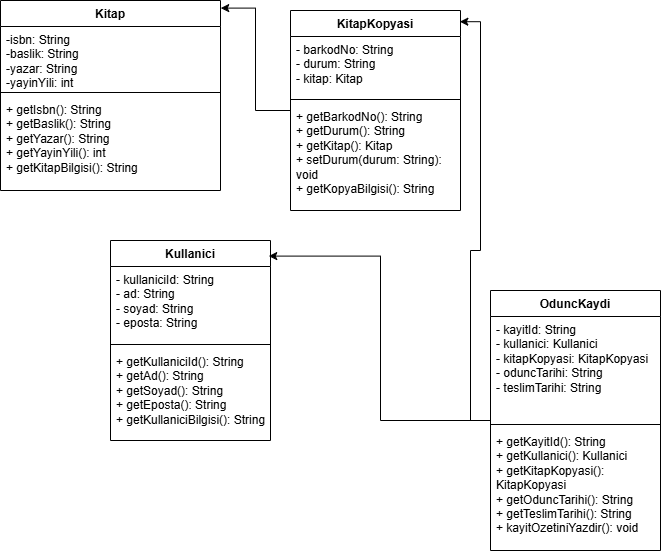

The diagram above was exported from draw.io. Its source (the exported page's mxGraphModel, read from the mxfile embedded in the PNG):
<mxGraphModel dx="951" dy="660" grid="1" gridSize="10" guides="1" tooltips="1" connect="1" arrows="1" fold="1" page="1" pageScale="1" pageWidth="827" pageHeight="1169" math="0" shadow="0">
  <root>
    <mxCell id="0" />
    <mxCell id="1" parent="0" />
    <mxCell id="mIYUEjp0RuaHQM0i_CZa-1" parent="1" style="swimlane;fontStyle=1;align=center;verticalAlign=top;childLayout=stackLayout;horizontal=1;startSize=26;horizontalStack=0;resizeParent=1;resizeParentMax=0;resizeLast=0;collapsible=1;marginBottom=0;whiteSpace=wrap;html=1;" value="Kitap" vertex="1">
      <mxGeometry height="190" width="220" x="20" y="20" as="geometry" />
    </mxCell>
    <mxCell id="mIYUEjp0RuaHQM0i_CZa-2" parent="mIYUEjp0RuaHQM0i_CZa-1" style="text;strokeColor=none;fillColor=none;align=left;verticalAlign=top;spacingLeft=4;spacingRight=4;overflow=hidden;rotatable=0;points=[[0,0.5],[1,0.5]];portConstraint=eastwest;whiteSpace=wrap;html=1;" value="-isbn: String&lt;div&gt;-baslik: String&lt;/div&gt;&lt;div&gt;-yazar: String&lt;/div&gt;&lt;div&gt;-yayinYili: int&lt;/div&gt;&lt;div&gt;&lt;br&gt;&lt;/div&gt;" vertex="1">
      <mxGeometry height="62" width="220" y="26" as="geometry" />
    </mxCell>
    <mxCell id="mIYUEjp0RuaHQM0i_CZa-3" parent="mIYUEjp0RuaHQM0i_CZa-1" style="line;strokeWidth=1;fillColor=none;align=left;verticalAlign=middle;spacingTop=-1;spacingLeft=3;spacingRight=3;rotatable=0;labelPosition=right;points=[];portConstraint=eastwest;strokeColor=inherit;" value="" vertex="1">
      <mxGeometry height="8" width="220" y="88" as="geometry" />
    </mxCell>
    <mxCell id="mIYUEjp0RuaHQM0i_CZa-4" parent="mIYUEjp0RuaHQM0i_CZa-1" style="text;strokeColor=none;fillColor=none;align=left;verticalAlign=top;spacingLeft=4;spacingRight=4;overflow=hidden;rotatable=0;points=[[0,0.5],[1,0.5]];portConstraint=eastwest;whiteSpace=wrap;html=1;" value="&lt;div&gt;+ getIsbn(): String&lt;/div&gt;&lt;div&gt;+ getBaslik(): String&lt;/div&gt;&lt;div&gt;+ getYazar(): String&lt;/div&gt;&lt;div&gt;+ getYayinYili(): int&lt;/div&gt;&lt;div&gt;+ getKitapBilgisi(): String&lt;/div&gt;" vertex="1">
      <mxGeometry height="94" width="220" y="96" as="geometry" />
    </mxCell>
    <mxCell id="mIYUEjp0RuaHQM0i_CZa-5" parent="1" style="swimlane;fontStyle=1;align=center;verticalAlign=top;childLayout=stackLayout;horizontal=1;startSize=26;horizontalStack=0;resizeParent=1;resizeParentMax=0;resizeLast=0;collapsible=1;marginBottom=0;whiteSpace=wrap;html=1;" value="KitapKopyasi" vertex="1">
      <mxGeometry height="200" width="170" x="310" y="30" as="geometry" />
    </mxCell>
    <mxCell id="mIYUEjp0RuaHQM0i_CZa-6" parent="mIYUEjp0RuaHQM0i_CZa-5" style="text;strokeColor=none;fillColor=none;align=left;verticalAlign=top;spacingLeft=4;spacingRight=4;overflow=hidden;rotatable=0;points=[[0,0.5],[1,0.5]];portConstraint=eastwest;whiteSpace=wrap;html=1;" value="&lt;div&gt;- barkodNo: String&lt;/div&gt;&lt;div&gt;- durum: String&lt;/div&gt;&lt;div&gt;- kitap: Kitap&lt;/div&gt;&lt;div&gt;&lt;br&gt;&lt;/div&gt;" vertex="1">
      <mxGeometry height="59" width="170" y="26" as="geometry" />
    </mxCell>
    <mxCell id="mIYUEjp0RuaHQM0i_CZa-7" parent="mIYUEjp0RuaHQM0i_CZa-5" style="line;strokeWidth=1;fillColor=none;align=left;verticalAlign=middle;spacingTop=-1;spacingLeft=3;spacingRight=3;rotatable=0;labelPosition=right;points=[];portConstraint=eastwest;strokeColor=inherit;" value="" vertex="1">
      <mxGeometry height="8" width="170" y="85" as="geometry" />
    </mxCell>
    <mxCell id="mIYUEjp0RuaHQM0i_CZa-8" parent="mIYUEjp0RuaHQM0i_CZa-5" style="text;strokeColor=none;fillColor=none;align=left;verticalAlign=top;spacingLeft=4;spacingRight=4;overflow=hidden;rotatable=0;points=[[0,0.5],[1,0.5]];portConstraint=eastwest;whiteSpace=wrap;html=1;" value="&lt;div&gt;+ getBarkodNo(): String&lt;/div&gt;&lt;div&gt;+ getDurum(): String&lt;/div&gt;&lt;div&gt;+ getKitap(): Kitap&lt;/div&gt;&lt;div&gt;+ setDurum(durum: String): void&lt;/div&gt;&lt;div&gt;+ getKopyaBilgisi(): String&lt;/div&gt;" vertex="1">
      <mxGeometry height="107" width="170" y="93" as="geometry" />
    </mxCell>
    <mxCell id="mIYUEjp0RuaHQM0i_CZa-9" parent="1" style="swimlane;fontStyle=1;align=center;verticalAlign=top;childLayout=stackLayout;horizontal=1;startSize=26;horizontalStack=0;resizeParent=1;resizeParentMax=0;resizeLast=0;collapsible=1;marginBottom=0;whiteSpace=wrap;html=1;" value="Kullanici" vertex="1">
      <mxGeometry height="200" width="160" x="130" y="260" as="geometry" />
    </mxCell>
    <mxCell id="mIYUEjp0RuaHQM0i_CZa-10" parent="mIYUEjp0RuaHQM0i_CZa-9" style="text;strokeColor=none;fillColor=none;align=left;verticalAlign=top;spacingLeft=4;spacingRight=4;overflow=hidden;rotatable=0;points=[[0,0.5],[1,0.5]];portConstraint=eastwest;whiteSpace=wrap;html=1;" value="&lt;div&gt;- kullaniciId: String&lt;/div&gt;&lt;div&gt;- ad: String&lt;/div&gt;&lt;div&gt;- soyad: String&lt;/div&gt;&lt;div&gt;- eposta: String&lt;/div&gt;&lt;div&gt;&lt;br&gt;&lt;/div&gt;" vertex="1">
      <mxGeometry height="74" width="160" y="26" as="geometry" />
    </mxCell>
    <mxCell id="mIYUEjp0RuaHQM0i_CZa-11" parent="mIYUEjp0RuaHQM0i_CZa-9" style="line;strokeWidth=1;fillColor=none;align=left;verticalAlign=middle;spacingTop=-1;spacingLeft=3;spacingRight=3;rotatable=0;labelPosition=right;points=[];portConstraint=eastwest;strokeColor=inherit;" value="" vertex="1">
      <mxGeometry height="8" width="160" y="100" as="geometry" />
    </mxCell>
    <mxCell id="mIYUEjp0RuaHQM0i_CZa-12" parent="mIYUEjp0RuaHQM0i_CZa-9" style="text;strokeColor=none;fillColor=none;align=left;verticalAlign=top;spacingLeft=4;spacingRight=4;overflow=hidden;rotatable=0;points=[[0,0.5],[1,0.5]];portConstraint=eastwest;whiteSpace=wrap;html=1;" value="&lt;div&gt;+ getKullaniciId(): String&lt;/div&gt;&lt;div&gt;+ getAd(): String&lt;/div&gt;&lt;div&gt;+ getSoyad(): String&lt;/div&gt;&lt;div&gt;+ getEposta(): String&lt;/div&gt;&lt;div&gt;+ getKullaniciBilgisi(): String&lt;/div&gt;" vertex="1">
      <mxGeometry height="92" width="160" y="108" as="geometry" />
    </mxCell>
    <mxCell id="mIYUEjp0RuaHQM0i_CZa-13" parent="1" style="swimlane;fontStyle=1;align=center;verticalAlign=top;childLayout=stackLayout;horizontal=1;startSize=26;horizontalStack=0;resizeParent=1;resizeParentMax=0;resizeLast=0;collapsible=1;marginBottom=0;whiteSpace=wrap;html=1;" value="OduncKaydi" vertex="1">
      <mxGeometry height="260" width="170" x="510" y="310" as="geometry" />
    </mxCell>
    <mxCell id="mIYUEjp0RuaHQM0i_CZa-14" parent="mIYUEjp0RuaHQM0i_CZa-13" style="text;strokeColor=none;fillColor=none;align=left;verticalAlign=top;spacingLeft=4;spacingRight=4;overflow=hidden;rotatable=0;points=[[0,0.5],[1,0.5]];portConstraint=eastwest;whiteSpace=wrap;html=1;" value="&lt;div&gt;- kayitId: String&lt;/div&gt;&lt;div&gt;- kullanici: Kullanici&lt;/div&gt;&lt;div&gt;- kitapKopyasi: KitapKopyasi&lt;/div&gt;&lt;div&gt;- oduncTarihi: String&lt;/div&gt;&lt;div&gt;- teslimTarihi: String&lt;/div&gt;&lt;div&gt;&lt;br&gt;&lt;/div&gt;" vertex="1">
      <mxGeometry height="104" width="170" y="26" as="geometry" />
    </mxCell>
    <mxCell id="mIYUEjp0RuaHQM0i_CZa-15" parent="mIYUEjp0RuaHQM0i_CZa-13" style="line;strokeWidth=1;fillColor=none;align=left;verticalAlign=middle;spacingTop=-1;spacingLeft=3;spacingRight=3;rotatable=0;labelPosition=right;points=[];portConstraint=eastwest;strokeColor=inherit;" value="" vertex="1">
      <mxGeometry height="8" width="170" y="130" as="geometry" />
    </mxCell>
    <mxCell id="mIYUEjp0RuaHQM0i_CZa-16" parent="mIYUEjp0RuaHQM0i_CZa-13" style="text;strokeColor=none;fillColor=none;align=left;verticalAlign=top;spacingLeft=4;spacingRight=4;overflow=hidden;rotatable=0;points=[[0,0.5],[1,0.5]];portConstraint=eastwest;whiteSpace=wrap;html=1;" value="&lt;div&gt;+ getKayitId(): String&lt;/div&gt;&lt;div&gt;+ getKullanici(): Kullanici&lt;/div&gt;&lt;div&gt;+ getKitapKopyasi(): KitapKopyasi&lt;/div&gt;&lt;div&gt;+ getOduncTarihi(): String&lt;/div&gt;&lt;div&gt;+ getTeslimTarihi(): String&lt;/div&gt;&lt;div&gt;+ kayitOzetiniYazdir(): void&lt;/div&gt;" vertex="1">
      <mxGeometry height="122" width="170" y="138" as="geometry" />
    </mxCell>
    <mxCell id="mIYUEjp0RuaHQM0i_CZa-24" edge="1" parent="1" source="mIYUEjp0RuaHQM0i_CZa-5" style="edgeStyle=orthogonalEdgeStyle;rounded=0;orthogonalLoop=1;jettySize=auto;html=1;entryX=1.001;entryY=0.04;entryDx=0;entryDy=0;entryPerimeter=0;" target="mIYUEjp0RuaHQM0i_CZa-1">
      <mxGeometry relative="1" as="geometry" />
    </mxCell>
    <mxCell id="mIYUEjp0RuaHQM0i_CZa-25" edge="1" parent="1" source="mIYUEjp0RuaHQM0i_CZa-13" style="edgeStyle=orthogonalEdgeStyle;rounded=0;orthogonalLoop=1;jettySize=auto;html=1;entryX=0.989;entryY=0.078;entryDx=0;entryDy=0;entryPerimeter=0;" target="mIYUEjp0RuaHQM0i_CZa-9">
      <mxGeometry relative="1" as="geometry" />
    </mxCell>
    <mxCell id="mIYUEjp0RuaHQM0i_CZa-30" edge="1" parent="1" source="mIYUEjp0RuaHQM0i_CZa-13" style="edgeStyle=orthogonalEdgeStyle;rounded=0;orthogonalLoop=1;jettySize=auto;html=1;entryX=0.996;entryY=0.056;entryDx=0;entryDy=0;entryPerimeter=0;" target="mIYUEjp0RuaHQM0i_CZa-5">
      <mxGeometry relative="1" as="geometry" />
    </mxCell>
  </root>
</mxGraphModel>